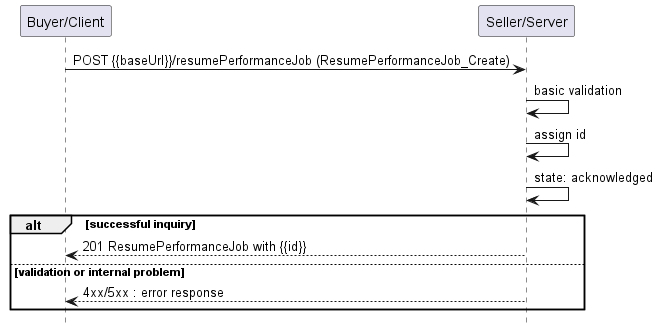

The diagram above was rendered by PlantUML. Its source (embedded in the PNG):
@startuml useCase18


hide footbox

participant "Buyer/Client" as B
participant "Seller/Server" as S

B -> S : POST {{baseUrl}}/resumePerformanceJob (ResumePerformanceJob_Create)

S -> S : basic validation
S -> S : assign id
S -> S : state: acknowledged
alt successful inquiry
    B <-- S : 201 ResumePerformanceJob with {{id}}
else validation or internal problem
    B <-- S: 4xx/5xx : error response
end

@enduml